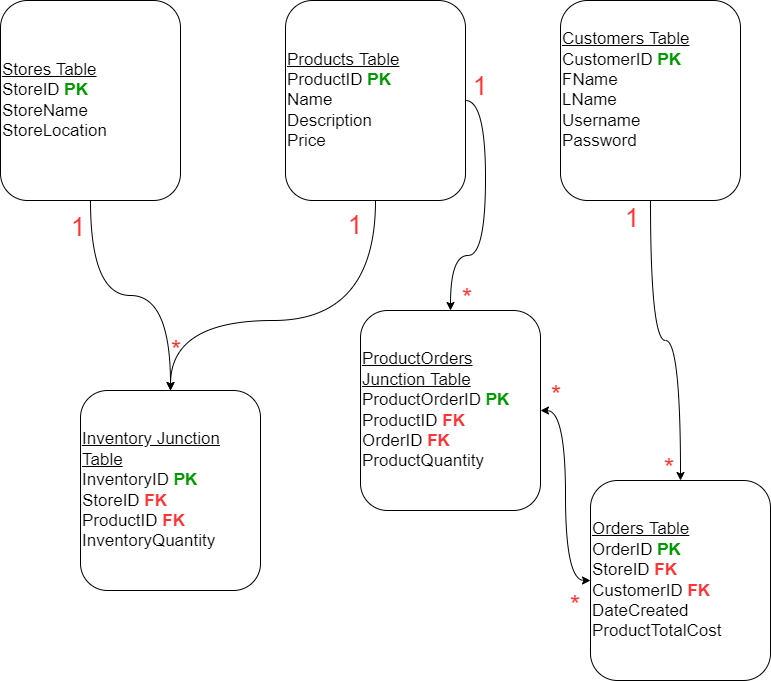

The diagram above was exported from draw.io. Its source (the exported page's mxGraphModel, read from the mxfile embedded in the PNG):
<mxGraphModel dx="1422" dy="762" grid="1" gridSize="10" guides="1" tooltips="1" connect="1" arrows="1" fold="1" page="1" pageScale="1" pageWidth="850" pageHeight="1100" math="0" shadow="0">
  <root>
    <mxCell id="0" />
    <mxCell id="1" parent="0" />
    <mxCell id="u5gGtlHLsH3QSJ3B8nDX-3" value="" style="edgeStyle=orthogonalEdgeStyle;rounded=0;orthogonalLoop=1;jettySize=auto;html=1;fontSize=17;fontColor=#FF3333;curved=1;startArrow=none;startFill=0;" parent="1" source="u5gGtlHLsH3QSJ3B8nDX-1" target="u5gGtlHLsH3QSJ3B8nDX-2" edge="1">
      <mxGeometry relative="1" as="geometry" />
    </mxCell>
    <mxCell id="u5gGtlHLsH3QSJ3B8nDX-1" value="&lt;font style=&quot;font-size: 17px;&quot;&gt;&lt;u&gt;Stores Table&lt;br&gt;&lt;/u&gt;StoreID&amp;nbsp;&lt;font color=&quot;#009900&quot;&gt;&lt;b&gt;PK&lt;/b&gt;&lt;/font&gt;&lt;br&gt;StoreName&lt;br&gt;StoreLocation&lt;br&gt;&lt;/font&gt;" style="rounded=1;whiteSpace=wrap;html=1;align=left;" parent="1" vertex="1">
      <mxGeometry x="50" y="60" width="180" height="200" as="geometry" />
    </mxCell>
    <mxCell id="u5gGtlHLsH3QSJ3B8nDX-5" value="" style="edgeStyle=orthogonalEdgeStyle;curved=1;rounded=0;orthogonalLoop=1;jettySize=auto;html=1;fontSize=17;fontColor=#FF3333;startArrow=classic;startFill=1;endArrow=none;endFill=0;" parent="1" source="u5gGtlHLsH3QSJ3B8nDX-2" target="u5gGtlHLsH3QSJ3B8nDX-4" edge="1">
      <mxGeometry relative="1" as="geometry">
        <Array as="points">
          <mxPoint x="220" y="380" />
          <mxPoint x="425" y="380" />
        </Array>
      </mxGeometry>
    </mxCell>
    <mxCell id="u5gGtlHLsH3QSJ3B8nDX-2" value="&lt;font style=&quot;font-size: 17px;&quot;&gt;&lt;u&gt;Inventory Junction Table&lt;br&gt;&lt;/u&gt;InventoryID &lt;font color=&quot;#009900&quot;&gt;&lt;b&gt;PK&lt;/b&gt;&lt;/font&gt;&lt;br&gt;StoreID&lt;span style=&quot;&quot;&gt;&#09;&lt;/span&gt;&lt;font color=&quot;#ff3333&quot;&gt;&lt;b&gt;FK&lt;/b&gt;&lt;/font&gt;&lt;br&gt;ProductID&lt;span style=&quot;&quot;&gt;&#09;&lt;/span&gt;&lt;b&gt;&lt;font color=&quot;#ff3333&quot;&gt;FK&lt;br&gt;&lt;/font&gt;&lt;/b&gt;InventoryQuantity&lt;br&gt;&lt;/font&gt;" style="rounded=1;whiteSpace=wrap;html=1;align=left;" parent="1" vertex="1">
      <mxGeometry x="130" y="450" width="180" height="200" as="geometry" />
    </mxCell>
    <mxCell id="u5gGtlHLsH3QSJ3B8nDX-4" value="&lt;font style=&quot;font-size: 17px;&quot;&gt;&lt;u&gt;Products Table&lt;br&gt;&lt;/u&gt;ProductID&amp;nbsp;&lt;font color=&quot;#009900&quot;&gt;&lt;b&gt;PK&lt;/b&gt;&lt;/font&gt;&lt;br&gt;Name&lt;br&gt;Description&lt;br&gt;&lt;font style=&quot;&quot;&gt;Price&lt;/font&gt;&lt;br&gt;&lt;/font&gt;" style="rounded=1;whiteSpace=wrap;html=1;align=left;" parent="1" vertex="1">
      <mxGeometry x="335" y="60" width="180" height="200" as="geometry" />
    </mxCell>
    <mxCell id="u5gGtlHLsH3QSJ3B8nDX-9" value="" style="edgeStyle=orthogonalEdgeStyle;curved=1;rounded=0;orthogonalLoop=1;jettySize=auto;html=1;fontSize=17;fontColor=#FF3333;startArrow=classic;startFill=1;endArrow=none;endFill=0;" parent="1" source="u5gGtlHLsH3QSJ3B8nDX-6" target="u5gGtlHLsH3QSJ3B8nDX-8" edge="1">
      <mxGeometry relative="1" as="geometry" />
    </mxCell>
    <mxCell id="u5gGtlHLsH3QSJ3B8nDX-16" value="" style="edgeStyle=orthogonalEdgeStyle;curved=1;rounded=0;orthogonalLoop=1;jettySize=auto;html=1;fontSize=26;fontColor=#009900;startArrow=classic;startFill=1;endArrow=classic;endFill=1;" parent="1" source="u5gGtlHLsH3QSJ3B8nDX-6" target="u5gGtlHLsH3QSJ3B8nDX-15" edge="1">
      <mxGeometry relative="1" as="geometry" />
    </mxCell>
    <mxCell id="u5gGtlHLsH3QSJ3B8nDX-6" value="&lt;font style=&quot;font-size: 17px;&quot;&gt;&lt;u&gt;Orders Table&lt;br&gt;&lt;/u&gt;OrderID&lt;span style=&quot;&quot;&gt;&#09;&lt;/span&gt;&lt;font color=&quot;#009900&quot;&gt;&lt;b&gt;PK&lt;br&gt;&lt;/b&gt;&lt;/font&gt;StoreID&lt;span style=&quot;&quot;&gt;&#09;&lt;/span&gt;&lt;b&gt;&lt;font color=&quot;#ff3333&quot;&gt;FK&lt;/font&gt;&lt;/b&gt;&lt;br&gt;CustomerID&lt;span style=&quot;&quot;&gt;&#09;&lt;/span&gt;&lt;b&gt;&lt;font color=&quot;#ff3333&quot;&gt;FK&lt;/font&gt;&lt;/b&gt;&lt;br&gt;DateCreated&lt;br&gt;ProductTotalCost&lt;br&gt;&lt;/font&gt;" style="rounded=1;whiteSpace=wrap;html=1;align=left;" parent="1" vertex="1">
      <mxGeometry x="640" y="540" width="180" height="200" as="geometry" />
    </mxCell>
    <mxCell id="u5gGtlHLsH3QSJ3B8nDX-8" value="&lt;font style=&quot;font-size: 17px;&quot;&gt;&lt;u&gt;Customers Table&lt;br&gt;&lt;/u&gt;CustomerID&lt;span style=&quot;&quot;&gt;&#09;&lt;/span&gt;&lt;font color=&quot;#009900&quot;&gt;&lt;b&gt;PK&lt;br&gt;&lt;/b&gt;&lt;/font&gt;FName&lt;br&gt;LName&lt;br&gt;Username&lt;br&gt;Password&lt;br&gt;&lt;br&gt;&lt;/font&gt;" style="rounded=1;whiteSpace=wrap;html=1;align=left;" parent="1" vertex="1">
      <mxGeometry x="610" y="60" width="180" height="200" as="geometry" />
    </mxCell>
    <mxCell id="u5gGtlHLsH3QSJ3B8nDX-10" value="&lt;font style=&quot;font-size: 26px;&quot;&gt;1&lt;/font&gt;" style="rounded=0;whiteSpace=wrap;html=1;fontSize=17;fontColor=#FF3333;strokeColor=none;fillColor=none;" parent="1" vertex="1">
      <mxGeometry x="113" y="272" width="30" height="30" as="geometry" />
    </mxCell>
    <mxCell id="u5gGtlHLsH3QSJ3B8nDX-12" value="&lt;font style=&quot;font-size: 26px;&quot;&gt;1&lt;/font&gt;" style="rounded=0;whiteSpace=wrap;html=1;fontSize=17;fontColor=#FF3333;strokeColor=none;fillColor=none;" parent="1" vertex="1">
      <mxGeometry x="390" y="270" width="30" height="30" as="geometry" />
    </mxCell>
    <mxCell id="u5gGtlHLsH3QSJ3B8nDX-17" style="edgeStyle=orthogonalEdgeStyle;curved=1;rounded=0;orthogonalLoop=1;jettySize=auto;html=1;entryX=1;entryY=0.5;entryDx=0;entryDy=0;fontSize=26;fontColor=#009900;startArrow=classic;startFill=1;endArrow=none;endFill=0;" parent="1" source="u5gGtlHLsH3QSJ3B8nDX-15" target="u5gGtlHLsH3QSJ3B8nDX-4" edge="1">
      <mxGeometry relative="1" as="geometry" />
    </mxCell>
    <mxCell id="u5gGtlHLsH3QSJ3B8nDX-15" value="&lt;font style=&quot;font-size: 17px;&quot;&gt;&lt;u&gt;ProductOrders Junction Table&lt;br&gt;&lt;/u&gt;ProductOrderID&lt;span style=&quot;&quot;&gt;&#09;&lt;/span&gt;&lt;font color=&quot;#009900&quot;&gt;&lt;b&gt;PK&lt;br&gt;&lt;/b&gt;&lt;/font&gt;ProductID&amp;nbsp;&lt;b style=&quot;color: rgb(255, 51, 51);&quot;&gt;FK&lt;/b&gt;&lt;br&gt;OrderID &lt;font color=&quot;#ff3333&quot;&gt;&lt;b&gt;FK&lt;br&gt;&lt;/b&gt;&lt;/font&gt;ProductQuantity&lt;br&gt;&lt;/font&gt;" style="rounded=1;whiteSpace=wrap;html=1;align=left;" parent="1" vertex="1">
      <mxGeometry x="410" y="370" width="180" height="200" as="geometry" />
    </mxCell>
    <mxCell id="u5gGtlHLsH3QSJ3B8nDX-18" value="&lt;font style=&quot;font-size: 26px;&quot;&gt;1&lt;/font&gt;" style="rounded=0;whiteSpace=wrap;html=1;fontSize=17;fontColor=#FF3333;strokeColor=none;fillColor=none;" parent="1" vertex="1">
      <mxGeometry x="667" y="263" width="30" height="30" as="geometry" />
    </mxCell>
    <mxCell id="u5gGtlHLsH3QSJ3B8nDX-19" value="&lt;font style=&quot;font-size: 26px;&quot;&gt;*&lt;/font&gt;" style="rounded=0;whiteSpace=wrap;html=1;fontSize=17;fontColor=#FF3333;strokeColor=none;fillColor=none;" parent="1" vertex="1">
      <mxGeometry x="704" y="513" width="30" height="30" as="geometry" />
    </mxCell>
    <mxCell id="u5gGtlHLsH3QSJ3B8nDX-20" value="&lt;font style=&quot;font-size: 26px;&quot;&gt;1&lt;/font&gt;" style="rounded=0;whiteSpace=wrap;html=1;fontSize=17;fontColor=#FF3333;strokeColor=none;fillColor=none;" parent="1" vertex="1">
      <mxGeometry x="515" y="131" width="30" height="30" as="geometry" />
    </mxCell>
    <mxCell id="u5gGtlHLsH3QSJ3B8nDX-21" value="&lt;font style=&quot;font-size: 26px;&quot;&gt;*&lt;/font&gt;" style="rounded=0;whiteSpace=wrap;html=1;fontSize=17;fontColor=#FF3333;strokeColor=none;fillColor=none;" parent="1" vertex="1">
      <mxGeometry x="502" y="343" width="30" height="30" as="geometry" />
    </mxCell>
    <mxCell id="u5gGtlHLsH3QSJ3B8nDX-22" value="&lt;font style=&quot;font-size: 26px;&quot;&gt;*&lt;/font&gt;" style="rounded=0;whiteSpace=wrap;html=1;fontSize=17;fontColor=#FF3333;strokeColor=none;fillColor=none;" parent="1" vertex="1">
      <mxGeometry x="591" y="440" width="30" height="30" as="geometry" />
    </mxCell>
    <mxCell id="u5gGtlHLsH3QSJ3B8nDX-23" value="&lt;font style=&quot;font-size: 26px;&quot;&gt;*&lt;/font&gt;" style="rounded=0;whiteSpace=wrap;html=1;fontSize=17;fontColor=#FF3333;strokeColor=none;fillColor=none;" parent="1" vertex="1">
      <mxGeometry x="610" y="650" width="30" height="30" as="geometry" />
    </mxCell>
    <mxCell id="u5gGtlHLsH3QSJ3B8nDX-11" value="&lt;font style=&quot;font-size: 26px;&quot;&gt;*&lt;/font&gt;" style="rounded=0;whiteSpace=wrap;html=1;fontSize=17;fontColor=#FF3333;strokeColor=none;fillColor=none;" parent="1" vertex="1">
      <mxGeometry x="211" y="395" width="30" height="30" as="geometry" />
    </mxCell>
  </root>
</mxGraphModel>